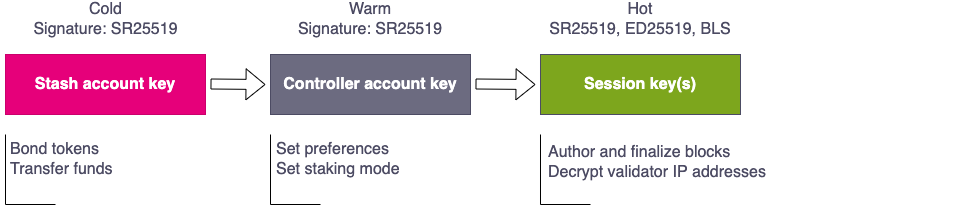

The diagram above was exported from draw.io. Its source (the exported page's mxGraphModel, read from the mxfile embedded in the PNG):
<mxGraphModel dx="1120" dy="798" grid="1" gridSize="10" guides="1" tooltips="1" connect="1" arrows="1" fold="1" page="1" pageScale="1" pageWidth="850" pageHeight="1100" math="0" shadow="0">
  <root>
    <mxCell id="0" />
    <mxCell id="1" parent="0" />
    <mxCell id="umKigwteXS2kdEsnzWZS-1" value="" style="rounded=0;whiteSpace=wrap;html=1;fillColor=#e6007a;strokeColor=#cb006c;" vertex="1" parent="1">
      <mxGeometry x="20" y="120" width="200" height="60" as="geometry" />
    </mxCell>
    <mxCell id="umKigwteXS2kdEsnzWZS-2" value="&lt;font color=&quot;#ffffff&quot; style=&quot;font-size: 16px;&quot;&gt;&lt;b&gt;Stash account key&lt;/b&gt;&lt;/font&gt;" style="text;html=1;strokeColor=none;fillColor=none;align=center;verticalAlign=middle;whiteSpace=wrap;rounded=0;" vertex="1" parent="1">
      <mxGeometry x="15" y="135" width="210" height="30" as="geometry" />
    </mxCell>
    <mxCell id="umKigwteXS2kdEsnzWZS-3" value="" style="rounded=0;whiteSpace=wrap;html=1;fillColor=#6c6b80;strokeColor=#4c4b63;" vertex="1" parent="1">
      <mxGeometry x="285" y="120" width="200" height="60" as="geometry" />
    </mxCell>
    <mxCell id="umKigwteXS2kdEsnzWZS-4" value="&lt;font color=&quot;#ffffff&quot; style=&quot;font-size: 16px;&quot;&gt;&lt;b&gt;Controller account key&lt;/b&gt;&lt;/font&gt;" style="text;html=1;strokeColor=none;fillColor=none;align=center;verticalAlign=middle;whiteSpace=wrap;rounded=0;" vertex="1" parent="1">
      <mxGeometry x="280" y="135" width="210" height="30" as="geometry" />
    </mxCell>
    <mxCell id="umKigwteXS2kdEsnzWZS-5" value="" style="rounded=0;whiteSpace=wrap;html=1;fillColor=#7da61d;strokeColor=#4c4b63;" vertex="1" parent="1">
      <mxGeometry x="555" y="120" width="200" height="60" as="geometry" />
    </mxCell>
    <mxCell id="umKigwteXS2kdEsnzWZS-6" value="&lt;font color=&quot;#ffffff&quot; style=&quot;font-size: 16px;&quot;&gt;&lt;b&gt;Session key(s)&lt;/b&gt;&lt;/font&gt;" style="text;html=1;strokeColor=none;fillColor=none;align=center;verticalAlign=middle;whiteSpace=wrap;rounded=0;" vertex="1" parent="1">
      <mxGeometry x="550" y="135" width="210" height="30" as="geometry" />
    </mxCell>
    <mxCell id="umKigwteXS2kdEsnzWZS-7" value="" style="shape=flexArrow;endArrow=classic;html=1;rounded=0;fontSize=16;fontColor=#FFFFFF;entryX=0;entryY=0.5;entryDx=0;entryDy=0;" edge="1" parent="1" target="umKigwteXS2kdEsnzWZS-4">
      <mxGeometry width="50" height="50" relative="1" as="geometry">
        <mxPoint x="225" y="149.5" as="sourcePoint" />
        <mxPoint x="275" y="149.5" as="targetPoint" />
      </mxGeometry>
    </mxCell>
    <mxCell id="umKigwteXS2kdEsnzWZS-8" value="" style="shape=flexArrow;endArrow=classic;html=1;rounded=0;fontSize=16;fontColor=#FFFFFF;entryX=0;entryY=0.5;entryDx=0;entryDy=0;" edge="1" parent="1" target="umKigwteXS2kdEsnzWZS-6">
      <mxGeometry width="50" height="50" relative="1" as="geometry">
        <mxPoint x="490" y="149.5" as="sourcePoint" />
        <mxPoint x="545" y="150" as="targetPoint" />
      </mxGeometry>
    </mxCell>
    <mxCell id="umKigwteXS2kdEsnzWZS-9" value="Cold&lt;br&gt;Signature: SR25519" style="text;html=1;strokeColor=none;fillColor=none;align=center;verticalAlign=middle;whiteSpace=wrap;rounded=0;fontSize=16;fontColor=#4C4B63;" vertex="1" parent="1">
      <mxGeometry x="42.5" y="70" width="155" height="30" as="geometry" />
    </mxCell>
    <mxCell id="umKigwteXS2kdEsnzWZS-10" value="&lt;font style=&quot;font-size: 16px;&quot;&gt;Warm&lt;br&gt;Signature: SR25519&lt;/font&gt;" style="text;html=1;strokeColor=none;fillColor=none;align=center;verticalAlign=middle;whiteSpace=wrap;rounded=0;fontSize=16;fontColor=#4C4B63;" vertex="1" parent="1">
      <mxGeometry x="310" y="70" width="150" height="30" as="geometry" />
    </mxCell>
    <mxCell id="umKigwteXS2kdEsnzWZS-11" value="&lt;font style=&quot;font-size: 16px;&quot;&gt;&lt;span style=&quot;&quot;&gt;Hot&lt;/span&gt;&lt;br&gt;&lt;font style=&quot;font-size: 16px;&quot;&gt;SR25519, ED25519, BLS&lt;/font&gt;&lt;/font&gt;" style="text;html=1;strokeColor=none;fillColor=none;align=center;verticalAlign=middle;whiteSpace=wrap;rounded=0;fontSize=16;fontColor=#4C4B63;" vertex="1" parent="1">
      <mxGeometry x="561.25" y="70" width="187.5" height="30" as="geometry" />
    </mxCell>
    <mxCell id="umKigwteXS2kdEsnzWZS-12" value="Bond tokens&lt;br&gt;Transfer funds" style="text;html=1;strokeColor=none;fillColor=none;align=left;verticalAlign=middle;whiteSpace=wrap;rounded=0;fontSize=16;fontColor=#4C4B63;" vertex="1" parent="1">
      <mxGeometry x="23" y="210" width="105" height="30" as="geometry" />
    </mxCell>
    <mxCell id="umKigwteXS2kdEsnzWZS-13" value="Set preferences&lt;br&gt;Set staking mode" style="text;html=1;strokeColor=none;fillColor=none;align=left;verticalAlign=middle;whiteSpace=wrap;rounded=0;fontSize=16;fontColor=#4C4B63;" vertex="1" parent="1">
      <mxGeometry x="289" y="210" width="130" height="30" as="geometry" />
    </mxCell>
    <mxCell id="umKigwteXS2kdEsnzWZS-14" value="Author and finalize blocks&lt;br&gt;Decrypt validator IP addresses" style="text;html=1;strokeColor=none;fillColor=none;align=left;verticalAlign=middle;whiteSpace=wrap;rounded=0;fontSize=16;fontColor=#4C4B63;labelPosition=center;verticalLabelPosition=middle;" vertex="1" parent="1">
      <mxGeometry x="561.25" y="205" width="428.75" height="45" as="geometry" />
    </mxCell>
    <mxCell id="umKigwteXS2kdEsnzWZS-17" value="" style="endArrow=none;html=1;rounded=0;fontSize=16;fontColor=#4C4B63;" edge="1" parent="1">
      <mxGeometry width="50" height="50" relative="1" as="geometry">
        <mxPoint x="555" y="270" as="sourcePoint" />
        <mxPoint x="555" y="200" as="targetPoint" />
      </mxGeometry>
    </mxCell>
    <mxCell id="umKigwteXS2kdEsnzWZS-18" value="" style="endArrow=none;html=1;rounded=0;fontSize=16;fontColor=#4C4B63;" edge="1" parent="1">
      <mxGeometry width="50" height="50" relative="1" as="geometry">
        <mxPoint x="285" y="270" as="sourcePoint" />
        <mxPoint x="285" y="200" as="targetPoint" />
      </mxGeometry>
    </mxCell>
    <mxCell id="umKigwteXS2kdEsnzWZS-20" value="" style="endArrow=none;html=1;rounded=0;fontSize=16;fontColor=#4C4B63;" edge="1" parent="1">
      <mxGeometry width="50" height="50" relative="1" as="geometry">
        <mxPoint x="20" y="270" as="sourcePoint" />
        <mxPoint x="20" y="200" as="targetPoint" />
      </mxGeometry>
    </mxCell>
    <mxCell id="umKigwteXS2kdEsnzWZS-21" value="" style="endArrow=none;html=1;rounded=0;fontSize=16;fontColor=#4C4B63;" edge="1" parent="1">
      <mxGeometry width="50" height="50" relative="1" as="geometry">
        <mxPoint x="20" y="270" as="sourcePoint" />
        <mxPoint x="70" y="270" as="targetPoint" />
      </mxGeometry>
    </mxCell>
    <mxCell id="umKigwteXS2kdEsnzWZS-23" value="" style="endArrow=none;html=1;rounded=0;fontSize=16;fontColor=#4C4B63;" edge="1" parent="1">
      <mxGeometry width="50" height="50" relative="1" as="geometry">
        <mxPoint x="285" y="270" as="sourcePoint" />
        <mxPoint x="335" y="270" as="targetPoint" />
      </mxGeometry>
    </mxCell>
    <mxCell id="umKigwteXS2kdEsnzWZS-24" value="" style="endArrow=none;html=1;rounded=0;fontSize=16;fontColor=#4C4B63;" edge="1" parent="1">
      <mxGeometry width="50" height="50" relative="1" as="geometry">
        <mxPoint x="555" y="270" as="sourcePoint" />
        <mxPoint x="605" y="270" as="targetPoint" />
      </mxGeometry>
    </mxCell>
  </root>
</mxGraphModel>